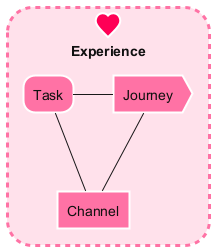

The diagram above was rendered by PlantUML. Its source (embedded in the PNG):
@startuml
!include <edgy/edgy>

$experienceFacet(Experience) {
	$task(Task, task)
	$journey(Journey, journey)
	$channel(Channel, channel)
}

$linkRight(task, journey)
$linkDown(task, channel)
$linkDown(journey, channel)

@enduml